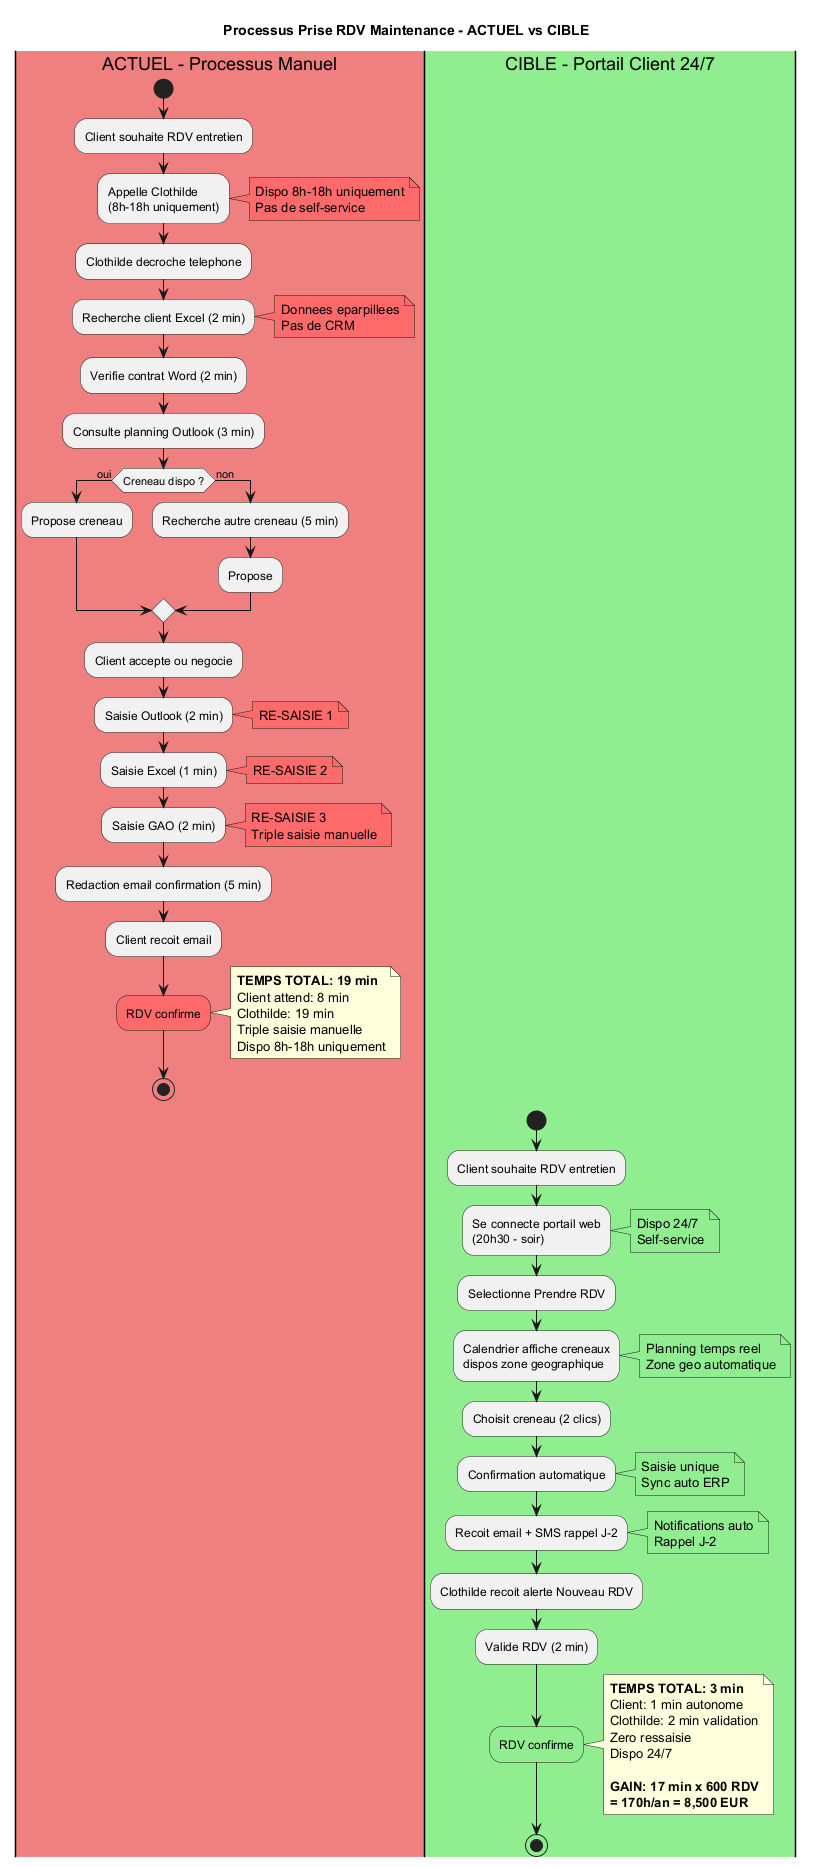

The diagram above was rendered by PlantUML. Its source (embedded in the PNG):
@startuml Activity_Prise_RDV

title Processus Prise RDV Maintenance - ACTUEL vs CIBLE

|#LightCoral|ACTUEL - Processus Manuel|
start
:Client souhaite RDV entretien;
:Appelle Clothilde\n(8h-18h uniquement);
note right #FF6B6B
  Dispo 8h-18h uniquement
  Pas de self-service
end note

:Clothilde decroche telephone;
:Recherche client Excel (2 min);
note right #FF6B6B
  Donnees eparpillees
  Pas de CRM
end note

:Verifie contrat Word (2 min);
:Consulte planning Outlook (3 min);

if (Creneau dispo ?) then (oui)
  :Propose creneau;
else (non)
  :Recherche autre creneau (5 min);
  :Propose;
endif

:Client accepte ou negocie;
:Saisie Outlook (2 min);
note right #FF6B6B
  RE-SAISIE 1
end note

:Saisie Excel (1 min);
note right #FF6B6B
  RE-SAISIE 2
end note

:Saisie GAO (2 min);
note right #FF6B6B
  RE-SAISIE 3
  Triple saisie manuelle
end note

:Redaction email confirmation (5 min);
:Client recoit email;
#FF6B6B:RDV confirme;
note right
  **TEMPS TOTAL: 19 min**
  Client attend: 8 min
  Clothilde: 19 min
  Triple saisie manuelle
  Dispo 8h-18h uniquement
end note
stop

|#LightGreen|CIBLE - Portail Client 24/7|
start
:Client souhaite RDV entretien;
:Se connecte portail web\n(20h30 - soir);
note right #90EE90
  Dispo 24/7
  Self-service
end note

:Selectionne Prendre RDV;
:Calendrier affiche creneaux\ndispos zone geographique;
note right #90EE90
  Planning temps reel
  Zone geo automatique
end note

:Choisit creneau (2 clics);
:Confirmation automatique;
note right #90EE90
  Saisie unique
  Sync auto ERP
end note

:Recoit email + SMS rappel J-2;
note right #90EE90
  Notifications auto
  Rappel J-2
end note

:Clothilde recoit alerte Nouveau RDV;
:Valide RDV (2 min);
#90EE90:RDV confirme;
note right
  **TEMPS TOTAL: 3 min**
  Client: 1 min autonome
  Clothilde: 2 min validation
  Zero ressaisie
  Dispo 24/7

  **GAIN: 17 min x 600 RDV**
  **= 170h/an = 8,500 EUR**
end note
stop

@enduml